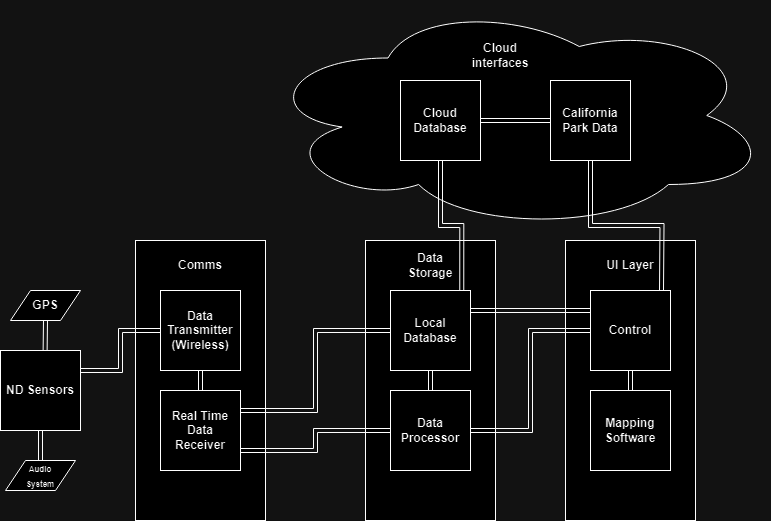

The diagram above was exported from draw.io. Its source (the exported page's mxGraphModel, read from the mxfile embedded in the PNG):
<mxGraphModel dx="1175" dy="622" grid="1" gridSize="10" guides="1" tooltips="1" connect="1" arrows="1" fold="1" page="1" pageScale="1" pageWidth="850" pageHeight="1100" math="0" shadow="0">
  <root>
    <mxCell id="0" />
    <mxCell id="1" parent="0" />
    <mxCell id="MlSlI72rKGZ84GBoK0W8-15" value="" style="rounded=0;whiteSpace=wrap;html=1;rotation=90;" vertex="1" parent="1">
      <mxGeometry x="510" y="355" width="280" height="130" as="geometry" />
    </mxCell>
    <mxCell id="MlSlI72rKGZ84GBoK0W8-13" value="" style="rounded=0;whiteSpace=wrap;html=1;rotation=90;" vertex="1" parent="1">
      <mxGeometry x="310" y="355" width="280" height="130" as="geometry" />
    </mxCell>
    <mxCell id="MlSlI72rKGZ84GBoK0W8-12" value="" style="rounded=0;whiteSpace=wrap;html=1;rotation=90;" vertex="1" parent="1">
      <mxGeometry x="80" y="355" width="280" height="130" as="geometry" />
    </mxCell>
    <mxCell id="MlSlI72rKGZ84GBoK0W8-21" style="edgeStyle=orthogonalEdgeStyle;rounded=0;orthogonalLoop=1;jettySize=auto;html=1;exitX=1;exitY=0.25;exitDx=0;exitDy=0;entryX=0;entryY=0.5;entryDx=0;entryDy=0;shape=link;" edge="1" parent="1" source="MlSlI72rKGZ84GBoK0W8-3" target="MlSlI72rKGZ84GBoK0W8-2">
      <mxGeometry relative="1" as="geometry" />
    </mxCell>
    <mxCell id="MlSlI72rKGZ84GBoK0W8-3" value="&lt;b&gt;ND Sensors&lt;/b&gt;" style="whiteSpace=wrap;html=1;aspect=fixed;" vertex="1" parent="1">
      <mxGeometry x="20" y="390" width="80" height="80" as="geometry" />
    </mxCell>
    <mxCell id="MlSlI72rKGZ84GBoK0W8-22" style="edgeStyle=orthogonalEdgeStyle;rounded=0;orthogonalLoop=1;jettySize=auto;html=1;exitX=0.5;exitY=1;exitDx=0;exitDy=0;entryX=0.5;entryY=0;entryDx=0;entryDy=0;shape=link;" edge="1" parent="1" source="MlSlI72rKGZ84GBoK0W8-2" target="MlSlI72rKGZ84GBoK0W8-4">
      <mxGeometry relative="1" as="geometry" />
    </mxCell>
    <mxCell id="MlSlI72rKGZ84GBoK0W8-2" value="&lt;b&gt;Data Transmitter&lt;br&gt;(Wireless)&lt;/b&gt;" style="whiteSpace=wrap;html=1;aspect=fixed;" vertex="1" parent="1">
      <mxGeometry x="180" y="330" width="80" height="80" as="geometry" />
    </mxCell>
    <mxCell id="MlSlI72rKGZ84GBoK0W8-5" value="&lt;b&gt;Local Database&lt;/b&gt;" style="whiteSpace=wrap;html=1;aspect=fixed;" vertex="1" parent="1">
      <mxGeometry x="410" y="330" width="80" height="80" as="geometry" />
    </mxCell>
    <mxCell id="MlSlI72rKGZ84GBoK0W8-24" style="edgeStyle=orthogonalEdgeStyle;rounded=0;orthogonalLoop=1;jettySize=auto;html=1;exitX=1;exitY=0.75;exitDx=0;exitDy=0;shape=link;" edge="1" parent="1" source="MlSlI72rKGZ84GBoK0W8-4" target="MlSlI72rKGZ84GBoK0W8-6">
      <mxGeometry relative="1" as="geometry" />
    </mxCell>
    <mxCell id="MlSlI72rKGZ84GBoK0W8-4" value="&lt;b&gt;Real Time Data Receiver&lt;/b&gt;" style="whiteSpace=wrap;html=1;aspect=fixed;" vertex="1" parent="1">
      <mxGeometry x="180" y="430" width="80" height="80" as="geometry" />
    </mxCell>
    <mxCell id="MlSlI72rKGZ84GBoK0W8-25" style="edgeStyle=orthogonalEdgeStyle;rounded=0;orthogonalLoop=1;jettySize=auto;html=1;exitX=0.5;exitY=0;exitDx=0;exitDy=0;entryX=0.5;entryY=1;entryDx=0;entryDy=0;shape=link;" edge="1" parent="1" source="MlSlI72rKGZ84GBoK0W8-6" target="MlSlI72rKGZ84GBoK0W8-5">
      <mxGeometry relative="1" as="geometry" />
    </mxCell>
    <mxCell id="MlSlI72rKGZ84GBoK0W8-26" style="edgeStyle=orthogonalEdgeStyle;rounded=0;orthogonalLoop=1;jettySize=auto;html=1;exitX=1;exitY=0.5;exitDx=0;exitDy=0;entryX=0;entryY=0.5;entryDx=0;entryDy=0;shape=link;" edge="1" parent="1" source="MlSlI72rKGZ84GBoK0W8-6" target="MlSlI72rKGZ84GBoK0W8-7">
      <mxGeometry relative="1" as="geometry" />
    </mxCell>
    <mxCell id="MlSlI72rKGZ84GBoK0W8-6" value="&lt;b&gt;Data Processor&lt;/b&gt;" style="whiteSpace=wrap;html=1;aspect=fixed;" vertex="1" parent="1">
      <mxGeometry x="410" y="430" width="80" height="80" as="geometry" />
    </mxCell>
    <mxCell id="MlSlI72rKGZ84GBoK0W8-27" style="edgeStyle=orthogonalEdgeStyle;rounded=0;orthogonalLoop=1;jettySize=auto;html=1;exitX=0;exitY=0.25;exitDx=0;exitDy=0;entryX=1;entryY=0.25;entryDx=0;entryDy=0;shape=link;" edge="1" parent="1" source="MlSlI72rKGZ84GBoK0W8-7" target="MlSlI72rKGZ84GBoK0W8-5">
      <mxGeometry relative="1" as="geometry" />
    </mxCell>
    <mxCell id="MlSlI72rKGZ84GBoK0W8-28" style="edgeStyle=orthogonalEdgeStyle;rounded=0;orthogonalLoop=1;jettySize=auto;html=1;exitX=0.5;exitY=1;exitDx=0;exitDy=0;entryX=0.5;entryY=0;entryDx=0;entryDy=0;shape=link;" edge="1" parent="1" source="MlSlI72rKGZ84GBoK0W8-7" target="MlSlI72rKGZ84GBoK0W8-8">
      <mxGeometry relative="1" as="geometry" />
    </mxCell>
    <mxCell id="MlSlI72rKGZ84GBoK0W8-7" value="&lt;b&gt;Control&lt;/b&gt;" style="whiteSpace=wrap;html=1;aspect=fixed;" vertex="1" parent="1">
      <mxGeometry x="610" y="330" width="80" height="80" as="geometry" />
    </mxCell>
    <mxCell id="MlSlI72rKGZ84GBoK0W8-8" value="&lt;b&gt;Mapping Software&lt;/b&gt;" style="whiteSpace=wrap;html=1;aspect=fixed;" vertex="1" parent="1">
      <mxGeometry x="610" y="430" width="80" height="80" as="geometry" />
    </mxCell>
    <mxCell id="MlSlI72rKGZ84GBoK0W8-11" value="" style="ellipse;shape=cloud;whiteSpace=wrap;html=1;" vertex="1" parent="1">
      <mxGeometry x="280" y="40" width="510" height="230" as="geometry" />
    </mxCell>
    <mxCell id="MlSlI72rKGZ84GBoK0W8-30" style="edgeStyle=orthogonalEdgeStyle;rounded=0;orthogonalLoop=1;jettySize=auto;html=1;exitX=0;exitY=0.5;exitDx=0;exitDy=0;entryX=1;entryY=0.5;entryDx=0;entryDy=0;shape=link;" edge="1" parent="1" source="MlSlI72rKGZ84GBoK0W8-9" target="MlSlI72rKGZ84GBoK0W8-10">
      <mxGeometry relative="1" as="geometry" />
    </mxCell>
    <mxCell id="MlSlI72rKGZ84GBoK0W8-31" style="edgeStyle=orthogonalEdgeStyle;rounded=0;orthogonalLoop=1;jettySize=auto;html=1;exitX=0.5;exitY=1;exitDx=0;exitDy=0;shape=link;" edge="1" parent="1" source="MlSlI72rKGZ84GBoK0W8-9">
      <mxGeometry relative="1" as="geometry">
        <mxPoint x="681" y="330" as="targetPoint" />
      </mxGeometry>
    </mxCell>
    <mxCell id="MlSlI72rKGZ84GBoK0W8-9" value="&lt;b&gt;California Park Data&lt;/b&gt;" style="whiteSpace=wrap;html=1;aspect=fixed;" vertex="1" parent="1">
      <mxGeometry x="570" y="120" width="80" height="80" as="geometry" />
    </mxCell>
    <mxCell id="MlSlI72rKGZ84GBoK0W8-29" style="edgeStyle=orthogonalEdgeStyle;rounded=0;orthogonalLoop=1;jettySize=auto;html=1;exitX=0.5;exitY=1;exitDx=0;exitDy=0;entryX=0.891;entryY=0.004;entryDx=0;entryDy=0;shape=link;entryPerimeter=0;" edge="1" parent="1" source="MlSlI72rKGZ84GBoK0W8-10" target="MlSlI72rKGZ84GBoK0W8-5">
      <mxGeometry relative="1" as="geometry" />
    </mxCell>
    <mxCell id="MlSlI72rKGZ84GBoK0W8-10" value="&lt;b&gt;Cloud Database&lt;/b&gt;" style="whiteSpace=wrap;html=1;aspect=fixed;" vertex="1" parent="1">
      <mxGeometry x="420" y="120" width="80" height="80" as="geometry" />
    </mxCell>
    <mxCell id="MlSlI72rKGZ84GBoK0W8-16" value="&lt;b&gt;Comms&lt;/b&gt;" style="text;html=1;strokeColor=none;fillColor=none;align=center;verticalAlign=middle;whiteSpace=wrap;rounded=0;" vertex="1" parent="1">
      <mxGeometry x="190" y="290" width="60" height="30" as="geometry" />
    </mxCell>
    <mxCell id="MlSlI72rKGZ84GBoK0W8-17" value="&lt;b&gt;Data Storage&lt;/b&gt;" style="text;html=1;strokeColor=none;fillColor=none;align=center;verticalAlign=middle;whiteSpace=wrap;rounded=0;" vertex="1" parent="1">
      <mxGeometry x="420" y="290" width="60" height="30" as="geometry" />
    </mxCell>
    <mxCell id="MlSlI72rKGZ84GBoK0W8-18" value="&lt;b&gt;UI Layer&lt;/b&gt;" style="text;html=1;strokeColor=none;fillColor=none;align=center;verticalAlign=middle;whiteSpace=wrap;rounded=0;" vertex="1" parent="1">
      <mxGeometry x="620" y="290" width="60" height="30" as="geometry" />
    </mxCell>
    <mxCell id="MlSlI72rKGZ84GBoK0W8-19" value="&lt;b&gt;Cloud interfaces&lt;/b&gt;" style="text;html=1;strokeColor=none;fillColor=none;align=center;verticalAlign=middle;whiteSpace=wrap;rounded=0;" vertex="1" parent="1">
      <mxGeometry x="490" y="80" width="60" height="30" as="geometry" />
    </mxCell>
    <mxCell id="MlSlI72rKGZ84GBoK0W8-23" style="edgeStyle=orthogonalEdgeStyle;rounded=0;orthogonalLoop=1;jettySize=auto;html=1;exitX=1;exitY=0.25;exitDx=0;exitDy=0;entryX=0;entryY=0.5;entryDx=0;entryDy=0;shape=link;" edge="1" parent="1" source="MlSlI72rKGZ84GBoK0W8-4" target="MlSlI72rKGZ84GBoK0W8-5">
      <mxGeometry relative="1" as="geometry" />
    </mxCell>
    <mxCell id="MlSlI72rKGZ84GBoK0W8-34" style="edgeStyle=orthogonalEdgeStyle;rounded=0;orthogonalLoop=1;jettySize=auto;html=1;exitX=0.5;exitY=1;exitDx=0;exitDy=0;entryX=0.558;entryY=-0.001;entryDx=0;entryDy=0;entryPerimeter=0;shape=link;" edge="1" parent="1" source="MlSlI72rKGZ84GBoK0W8-33" target="MlSlI72rKGZ84GBoK0W8-3">
      <mxGeometry relative="1" as="geometry" />
    </mxCell>
    <mxCell id="MlSlI72rKGZ84GBoK0W8-33" value="&lt;b&gt;GPS&lt;/b&gt;" style="shape=parallelogram;perimeter=parallelogramPerimeter;whiteSpace=wrap;html=1;fixedSize=1;" vertex="1" parent="1">
      <mxGeometry x="30" y="330" width="70" height="30" as="geometry" />
    </mxCell>
    <mxCell id="MlSlI72rKGZ84GBoK0W8-38" style="edgeStyle=orthogonalEdgeStyle;rounded=0;orthogonalLoop=1;jettySize=auto;html=1;exitX=0.5;exitY=0;exitDx=0;exitDy=0;entryX=0.5;entryY=1;entryDx=0;entryDy=0;shape=link;" edge="1" parent="1" source="MlSlI72rKGZ84GBoK0W8-37" target="MlSlI72rKGZ84GBoK0W8-3">
      <mxGeometry relative="1" as="geometry" />
    </mxCell>
    <mxCell id="MlSlI72rKGZ84GBoK0W8-37" value="&lt;b&gt;&lt;font style=&quot;font-size: 8px;&quot;&gt;Audio &lt;br&gt;System&lt;/font&gt;&lt;/b&gt;" style="shape=parallelogram;perimeter=parallelogramPerimeter;whiteSpace=wrap;html=1;fixedSize=1;" vertex="1" parent="1">
      <mxGeometry x="25" y="500" width="70" height="30" as="geometry" />
    </mxCell>
  </root>
</mxGraphModel>